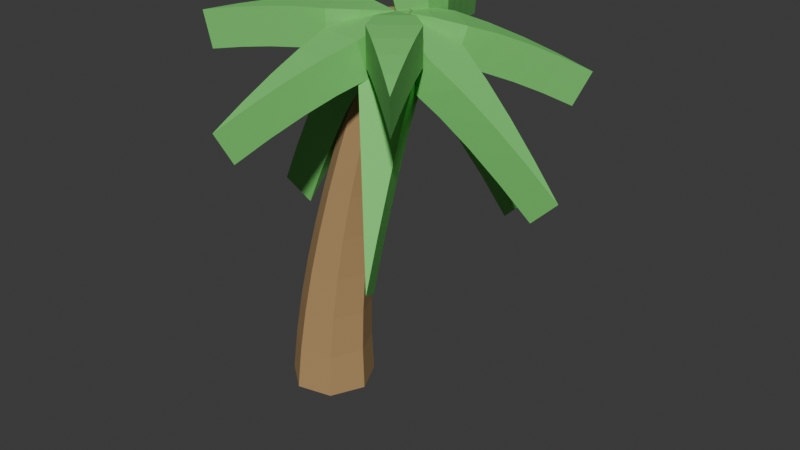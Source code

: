 # Source: PalmTree.blend  (saved by Blender 5.1.30; exported with 4.5.12 LTS)
import bpy
from mathutils import Matrix  # noqa: F401  (used for matrix-valued properties, if any)

bpy.ops.wm.read_factory_settings(use_empty=True)
scene = bpy.context.scene
scene.name = 'Scene'

# ---- collections
col_collection = bpy.data.collections.new('Collection'); scene.collection.children.link(col_collection)

# ---- materials (node trees are filled in below, after node groups)
mat_leafmat = bpy.data.materials.new('LeafMat')
mat_trunkmat_002 = bpy.data.materials.new('TrunkMat.002')

# ---- material node trees
mat_leafmat.use_nodes = True; mat_leafmat.node_tree.nodes.clear()
_N = mat_leafmat.node_tree.nodes; _L = mat_leafmat.node_tree.links
n0 = _N.new('ShaderNodeBsdfPrincipled'); n0.name = 'Principled BSDF'; n0.location = (-200, 100)
n0.inputs[0].default_value = (0.18, 0.65, 0.15, 1.0)
n0.inputs[2].default_value = 0.8
n1 = _N.new('ShaderNodeOutputMaterial'); n1.name = 'Material Output'; n1.location = (200, 100)
_L.new(n0.outputs[0], n1.inputs[0])
n1.is_active_output = True
mat_trunkmat_002.use_nodes = True; mat_trunkmat_002.node_tree.nodes.clear()
_N = mat_trunkmat_002.node_tree.nodes; _L = mat_trunkmat_002.node_tree.links
n0 = _N.new('ShaderNodeBsdfPrincipled'); n0.name = 'Principled BSDF'; n0.location = (-200, 100)
n0.inputs[0].default_value = (0.45, 0.28, 0.12, 1.0)
n0.inputs[2].default_value = 0.9
n1 = _N.new('ShaderNodeOutputMaterial'); n1.name = 'Material Output'; n1.location = (200, 100)
_L.new(n0.outputs[0], n1.inputs[0])
n1.is_active_output = True

# ---- world
world_world = bpy.data.worlds.new('World'); scene.world = world_world
world_world.use_nodes = True; world_world.node_tree.nodes.clear()
_N = world_world.node_tree.nodes; _L = world_world.node_tree.links
n0 = _N.new('ShaderNodeOutputWorld'); n0.name = 'World Output'; n0.location = (200, 100)
n1 = _N.new('ShaderNodeBackground'); n1.name = 'Background'; n1.location = (-200, 100)
n1.inputs[0].default_value = (0.05088, 0.05088, 0.05088, 1.0)
_L.new(n1.outputs[0], n0.inputs[0])
n0.is_active_output = True
world_world.color = (0.05088, 0.05088, 0.05088)
world_world.sun_shadow_jitter_overblur = 0.0

# ---- meshes
me_trunkmesh_002 = bpy.data.meshes.new('TrunkMesh.002')
me_trunkmesh_002.from_pydata([(-0.1366, 0.04793, 4.731), (0.473, 0.4336, 4.525), (0.473, -0.3378, 4.525), (1.097, 0.5622, 4.153), (1.097, -0.4664, 4.153), (1.73, 0.4336, 3.684), (1.73, -0.3378, 3.684), (2.369, 0.3051, 3.14), (2.369, -0.2092, 3.14), (3.013, 0.1765, 2.532), (3.013, -0.08064, 2.532), (3.663, 0.04793, 1.869), (-0.05214, 0.7725, 4.684), (0.551, 0.2915, 4.684), (0.2522, 1.36, 4.515), (1.056, 0.719, 4.515), (0.7688, 1.802, 4.275), (1.372, 1.321, 4.275), (1.294, 2.254, 3.979), (1.696, 1.934, 3.979), (1.826, 2.716, 3.637), (2.027, 2.555, 3.637), (2.365, 3.185, 3.254), (-0.6457, 0.5452, 4.824), (0.1064, 0.7169, 4.824), (-0.9115, 1.132, 4.835), (0.09125, 1.361, 4.835), (-0.931, 1.795, 4.797), (-0.1789, 1.967, 4.797), (-0.9538, 2.473, 4.722), (-0.4524, 2.587, 4.722), (-0.9794, 3.163, 4.616), (-0.7288, 3.22, 4.616), (-1.008, 3.864, 4.482), (-0.8532, -0.03509, 4.525), (-0.5185, 0.6599, 4.525), (-1.471, 0.1198, 4.153), (-1.025, 1.047, 4.153), (-1.985, 0.5101, 3.684), (-1.651, 1.205, 3.684), (-2.505, 0.9033, 3.14), (-2.282, 1.367, 3.14), (-3.031, 1.299, 2.532), (-2.919, 1.531, 2.532), (-3.56, 1.697, 1.869), (-0.5081, -0.5591, 4.824), (-0.8428, 0.1359, 4.824), (-1.021, -0.9488, 4.835), (-1.467, -0.0221, 4.835), (-1.663, -1.115, 4.797), (-1.998, -0.4203, 4.797), (-2.319, -1.288, 4.722), (-2.542, -0.825, 4.722), (-2.986, -1.467, 4.616), (-3.097, -1.235, 4.616), (-3.663, -1.65, 4.482), (0.1017, -0.6415, 4.684), (-0.6504, -0.4698, 4.684), (0.08253, -1.303, 4.515), (-0.9203, -1.074, 4.515), (-0.1913, -1.925, 4.275), (-0.9434, -1.753, 4.275), (-0.4682, -2.561, 3.979), (-0.9696, -2.446, 3.979), (-0.7477, -3.207, 3.637), (-0.9984, -3.15, 3.637), (-1.029, -3.864, 3.254), (0.5379, -0.1792, 4.824), (-0.06524, -0.6602, 4.824), (1.032, -0.5925, 4.835), (0.2278, -1.234, 4.835), (1.337, -1.181, 4.797), (0.734, -1.662, 4.797), (1.652, -1.782, 4.722), (1.25, -2.103, 4.722), (1.974, -2.393, 4.616), (1.773, -2.553, 4.616), (2.304, -3.012, 4.482), (-0.1915, 0.7242, 4.35), (0.4765, 0.3385, 4.35), (-0.033, 1.256, 3.759), (0.8578, 0.7417, 3.759), (0.3428, 1.65, 3.042), (1.011, 1.264, 3.042), (0.7144, 2.036, 2.23), (1.16, 1.779, 2.23), (1.082, 2.416, 1.336), (1.305, 2.288, 1.336), (1.447, 2.791, 0.3725), (-0.6948, -0.3378, 4.35), (-0.6948, 0.4336, 4.35), (-1.235, -0.4664, 3.759), (-1.235, 0.5622, 3.759), (-1.763, -0.3378, 3.042), (-1.763, 0.4336, 3.042), (-2.284, -0.2092, 2.23), (-2.284, 0.3051, 2.23), (-2.797, -0.08064, 1.336), (-2.797, 0.1765, 1.336), (-3.304, 0.04793, 0.3725), (0.4765, -0.2426, 4.35), (-0.1915, -0.6283, 4.35), (0.8578, -0.6458, 3.759), (-0.033, -1.16, 3.759), (1.011, -1.168, 3.042), (0.3428, -1.554, 3.042), (1.16, -1.683, 2.23), (0.7144, -1.94, 2.23), (1.305, -2.192, 1.336), (1.082, -2.321, 1.336), (1.447, -2.696, 0.3725), (-0.3934, 0.04793, 3.974), (0.1363, 0.4336, 3.794), (0.1363, -0.3378, 3.794), (0.6531, 0.5622, 3.486), (0.6531, -0.4664, 3.486), (1.231, 0.4336, 3.058), (1.231, -0.3378, 3.058), (1.835, 0.3051, 2.544), (1.835, -0.2092, 2.544), (2.453, 0.1765, 1.961), (3.092, 0.04793, 1.309), (2.453, -0.08064, 1.961), (-0.1746, 0.0002625, 3.934), (-0.1345, 0.6692, 3.892), (0.4686, 0.1882, 3.892), (0.1047, 1.175, 3.75), (0.9089, 0.5341, 3.75), (0.5847, 1.571, 3.531), (1.188, 1.09, 3.531), (1.084, 1.991, 3.253), (1.486, 1.67, 3.253), (1.596, 2.427, 2.927), (2.126, 2.886, 2.551), (1.797, 2.267, 2.927), (-0.1639, 0.1673, 3.941), (-0.661, 0.6119, 4.025), (0.09113, 0.7836, 4.025), (-0.9079, 1.116, 4.034), (0.09485, 1.345, 4.034), (-0.9159, 1.729, 4.0), (-0.1638, 1.901, 4.0), (-0.9301, 2.369, 3.929), (-0.4287, 2.483, 3.929), (-0.9487, 3.028, 3.828), (-0.9737, 3.715, 3.697), (-0.698, 3.085, 3.828), (0.09481, -0.06351, 3.974), (-0.5498, -0.1812, 3.794), (-0.2151, 0.5138, 3.794), (-1.071, -0.0728, 3.486), (-0.6249, 0.8539, 3.486), (-1.537, 0.294, 3.058), (-1.202, 0.989, 3.058), (-2.024, 0.6716, 2.544), (-2.526, 1.056, 1.961), (-2.414, 1.287, 1.961), (-3.045, 1.449, 1.309), (-0.247, -0.005219, 3.941), (-0.5698, -0.5888, 4.025), (-0.9045, 0.1062, 4.025), (-1.006, -0.9418, 4.034), (-1.453, -0.01507, 4.034), (-1.602, -1.086, 4.0), (-2.223, -1.242, 3.929), (-2.446, -0.7787, 3.929), (-2.861, -1.407, 3.828), (-2.973, -1.175, 3.828), (-3.526, -1.584, 3.697), (-0.123, 0.1074, 3.934), (0.1311, -0.5127, 3.892), (-0.621, -0.3411, 3.892), (0.1352, -1.073, 3.75), (-0.8676, -0.8437, 3.75), (-0.1256, -1.637, 3.531), (-0.3933, -2.232, 3.253), (-0.8947, -2.118, 3.253), (-0.6656, -2.848, 2.927), (-0.9443, -3.491, 2.551), (-0.9163, -2.79, 2.927), (-0.06023, -0.04784, 3.941), (0.5806, -0.2327, 4.025), (-0.02257, -0.7137, 4.025), (1.022, -0.5799, 4.034), (0.2177, -1.221, 4.034), (1.295, -1.128, 4.0), (0.6917, -1.609, 4.0), (1.585, -1.699, 3.929), (1.888, -2.285, 3.828), (1.687, -2.445, 3.828), (2.209, -2.893, 3.697), (-0.3621, -0.3427, 4.071), (-0.4556, 0.2668, 3.742), (0.2125, -0.1189, 3.742), (-0.3425, 0.7199, 3.25), (0.5483, 0.2056, 3.25), (0.01312, 1.079, 2.588), (0.6812, 0.693, 2.588), (0.3723, 1.444, 1.814), (0.8177, 1.187, 1.814), (0.7319, 1.809, 0.9507), (1.093, 2.178, 4.768e-07), (0.9546, 1.681, 0.9507), (0.3144, 0.04793, 4.071), (-0.1667, -0.3378, 3.742), (-0.1667, 0.4336, 3.742), (-0.6156, -0.4664, 3.25), (-1.104, -0.3378, 2.588), (-1.104, 0.4336, 2.588), (-1.6, -0.2092, 1.814), (-1.6, 0.3051, 1.814), (-2.096, -0.08064, 0.9507), (-2.597, 0.04793, 4.768e-07), (-2.096, 0.1765, 0.9507), (-0.3621, 0.4385, 4.071), (0.2125, 0.2147, 3.742), (-0.4556, -0.171, 3.742), (0.5483, -0.1098, 3.25), (0.6812, -0.5971, 2.588), (0.01312, -0.9828, 2.588), (0.8177, -1.091, 1.814), (0.9546, -1.585, 0.9507), (0.7319, -1.713, 0.9507), (1.093, -2.082, 0.0), (-1.801, 1.135, 2.544), (-1.937, -0.3908, 4.0), (-0.8777, -1.466, 3.531), (1.183, -2.019, 3.929), (-0.6156, 0.5622, 3.25), (-0.3425, -0.6241, 3.25), (0.3723, -1.348, 1.814)], [], [(0, 2, 1), (2, 3, 1), (4, 5, 3), (6, 7, 5), (8, 9, 7), (9, 10, 11), (0, 13, 12), (12, 15, 14), (15, 16, 14), (17, 18, 16), (19, 20, 18), (20, 21, 22), (0, 24, 23), (24, 25, 23), (26, 27, 25), (28, 29, 27), (30, 31, 29), (31, 32, 33), (0, 35, 34), (35, 36, 34), (37, 38, 36), (39, 40, 38), (40, 43, 42), (42, 43, 44), (0, 46, 45), (46, 47, 45), (48, 49, 47), (49, 52, 51), (51, 54, 53), (53, 54, 55), (0, 57, 56), (57, 58, 56), (59, 60, 58), (60, 63, 62), (63, 64, 62), (64, 65, 66), (0, 68, 67), (68, 69, 67), (70, 71, 69), (72, 73, 71), (73, 76, 75), (75, 76, 77), (0, 79, 78), (79, 80, 78), (81, 82, 80), (83, 84, 82), (85, 86, 84), (86, 87, 88), (0, 90, 89), (90, 91, 89), (91, 94, 93), (94, 95, 93), (96, 97, 95), (97, 98, 99), (0, 101, 100), (101, 102, 100), (102, 105, 104), (105, 106, 104), (106, 109, 108), (108, 109, 110), (2, 4, 3), (4, 6, 5), (6, 8, 7), (8, 10, 9), (12, 13, 15), (15, 17, 16), (17, 19, 18), (19, 21, 20), (24, 26, 25), (26, 28, 27), (28, 30, 29), (30, 32, 31), (35, 37, 36), (37, 39, 38), (39, 41, 40), (40, 41, 43), (46, 48, 47), (48, 50, 49), (49, 50, 52), (51, 52, 54), (57, 59, 58), (59, 61, 60), (60, 61, 63), (63, 65, 64), (68, 70, 69), (70, 72, 71), (72, 74, 73), (73, 74, 76), (79, 81, 80), (81, 83, 82), (83, 85, 84), (85, 87, 86), (90, 92, 91), (91, 92, 94), (94, 96, 95), (96, 98, 97), (101, 103, 102), (102, 103, 105), (105, 107, 106), (106, 107, 109), (111, 112, 113), (113, 112, 114), (115, 114, 116), (117, 116, 118), (119, 118, 120), (120, 121, 122), (123, 124, 125), (124, 126, 127), (127, 126, 128), (129, 128, 130), (131, 130, 132), (132, 133, 134), (135, 136, 137), (137, 136, 138), (139, 138, 140), (141, 140, 142), (143, 142, 144), (144, 145, 146), (147, 148, 149), (149, 148, 150), (151, 150, 152), (153, 152, 154), (154, 155, 156), (155, 157, 156), (158, 159, 160), (160, 159, 161), (162, 161, 163), (163, 164, 165), (164, 166, 167), (166, 168, 167), (169, 170, 171), (171, 170, 172), (173, 172, 174), (174, 175, 176), (176, 175, 177), (177, 178, 179), (180, 181, 182), (182, 181, 183), (184, 183, 185), (186, 185, 187), (187, 188, 189), (188, 190, 189), (191, 192, 193), (193, 192, 194), (195, 194, 196), (197, 196, 198), (199, 198, 200), (200, 201, 202), (203, 204, 205), (205, 204, 206), (206, 207, 208), (208, 207, 209), (210, 209, 211), (211, 212, 213), (214, 215, 216), (216, 215, 217), (217, 218, 219), (219, 218, 220), (220, 221, 222), (221, 223, 222), (113, 114, 115), (115, 116, 117), (117, 118, 119), (119, 120, 122), (124, 127, 125), (127, 128, 129), (129, 130, 131), (131, 132, 134), (137, 138, 139), (139, 140, 141), (141, 142, 143), (143, 144, 146), (149, 150, 151), (151, 152, 153), (153, 154, 224), (154, 156, 224), (160, 161, 162), (162, 163, 225), (163, 165, 225), (164, 167, 165), (171, 172, 173), (173, 174, 226), (174, 176, 226), (176, 177, 179), (182, 183, 184), (184, 185, 186), (186, 187, 227), (187, 189, 227), (193, 194, 195), (195, 196, 197), (197, 198, 199), (199, 200, 202), (205, 206, 228), (206, 208, 228), (208, 209, 210), (210, 211, 213), (216, 217, 229), (217, 219, 229), (219, 220, 230), (220, 222, 230), (62, 64, 177, 175), (29, 31, 144, 142), (98, 96, 210, 213), (65, 63, 176, 179), (32, 30, 143, 146), (97, 99, 212, 211), (64, 66, 178, 177), (31, 33, 145, 144), (90, 0, 203, 205), (57, 0, 169, 171), (24, 0, 135, 137), (99, 98, 213, 212), (66, 65, 179, 178), (33, 32, 146, 145), (0, 100, 215, 214), (0, 67, 181, 180), (0, 34, 148, 147), (0, 1, 112, 111), (100, 102, 217, 215), (67, 69, 183, 181), (34, 36, 150, 148), (1, 3, 114, 112), (103, 101, 216, 229), (70, 68, 182, 184), (37, 35, 149, 151), (102, 104, 218, 217), (4, 2, 113, 115), (69, 71, 185, 183), (36, 38, 152, 150), (3, 5, 116, 114), (105, 103, 229, 219), (72, 70, 184, 186), (39, 37, 151, 153), (104, 106, 220, 218), (6, 4, 115, 117), (71, 73, 187, 185), (38, 40, 154, 152), (5, 7, 118, 116), (107, 105, 219, 230), (74, 72, 186, 227), (41, 39, 153, 224), (106, 108, 221, 220), (8, 6, 117, 119), (73, 75, 188, 187), (40, 42, 155, 154), (7, 9, 120, 118), (109, 107, 230, 222), (76, 74, 227, 189), (43, 41, 224, 156), (108, 110, 223, 221), (10, 8, 119, 122), (75, 77, 190, 188), (42, 44, 157, 155), (101, 0, 214, 216), (9, 11, 121, 120), (68, 0, 180, 182), (35, 0, 147, 149), (110, 109, 222, 223), (2, 0, 111, 113), (77, 76, 189, 190), (44, 43, 156, 157), (11, 10, 122, 121), (0, 78, 192, 191), (0, 45, 159, 158), (0, 12, 124, 123), (78, 80, 194, 192), (45, 47, 161, 159), (12, 14, 126, 124), (81, 79, 193, 195), (48, 46, 160, 162), (15, 13, 125, 127), (80, 82, 196, 194), (47, 49, 163, 161), (14, 16, 128, 126), (83, 81, 195, 197), (50, 48, 162, 225), (17, 15, 127, 129), (82, 84, 198, 196), (49, 51, 164, 163), (16, 18, 130, 128), (85, 83, 197, 199), (52, 50, 225, 165), (19, 17, 129, 131), (84, 86, 200, 198), (51, 53, 166, 164), (18, 20, 132, 130), (87, 85, 199, 202), (54, 52, 165, 167), (21, 19, 131, 134), (86, 88, 201, 200), (53, 55, 168, 166), (20, 22, 133, 132), (79, 0, 191, 193), (46, 0, 158, 160), (13, 0, 123, 125), (88, 87, 202, 201), (55, 54, 167, 168), (22, 21, 134, 133), (0, 89, 204, 203), (0, 56, 170, 169), (0, 23, 136, 135), (89, 91, 206, 204), (56, 58, 172, 170), (23, 25, 138, 136), (92, 90, 205, 228), (59, 57, 171, 173), (26, 24, 137, 139), (91, 93, 207, 206), (58, 60, 174, 172), (25, 27, 140, 138), (94, 92, 228, 208), (61, 59, 173, 226), (28, 26, 139, 141), (93, 95, 209, 207), (60, 62, 175, 174), (27, 29, 142, 140), (96, 94, 208, 210), (63, 61, 226, 176), (30, 28, 141, 143), (95, 97, 211, 209)])
me_trunkmesh_002.materials.append(mat_leafmat)
me_trunkmesh_002.update()
me_trunkmesh_001 = bpy.data.meshes.new('TrunkMesh.001')
me_trunkmesh_001.from_pydata([(0.2801, 0.0, 0.0), (-0.08295, 0.7539, 0.0), (-0.8988, 0.9401, 0.0), (-1.553, 0.4184, 0.0), (-1.553, -0.4184, 0.0), (-0.8988, -0.9401, 0.0), (-0.08295, -0.7539, 0.0), (0.2533, 0.0, 1.0), (-0.08235, 0.697, 1.0), (-0.8365, 0.8691, 1.0), (-1.441, 0.3868, 1.0), (-1.441, -0.3868, 1.0), (-0.8365, -0.8691, 1.0), (-0.08235, -0.697, 1.0), (0.2839, 0.0, 2.0), (-0.02426, 0.64, 2.0), (-0.7168, 0.7981, 2.0), (-1.272, 0.3552, 2.0), (-1.272, -0.3552, 2.0), (-0.7168, -0.7981, 2.0), (-0.02426, -0.64, 2.0), (0.3595, 0.0, 3.0), (0.07871, 0.583, 3.0), (-0.5522, 0.727, 3.0), (-1.058, 0.3236, 3.0), (-1.058, -0.3236, 3.0), (-0.5522, -0.727, 3.0), (0.07871, -0.583, 3.0), (0.4746, 0.0, 4.0), (0.2212, 0.5261, 4.0), (-0.348, 0.656, 4.0), (-0.8045, 0.2919, 4.0), (-0.8045, -0.2919, 4.0), (-0.348, -0.656, 4.0), (0.2212, -0.5261, 4.0), (0.6259, 0.0, 5.0), (0.3999, 0.4691, 5.0), (-0.1077, 0.585, 5.0), (-0.5147, 0.2603, 5.0), (-0.5147, -0.2603, 5.0), (-0.1077, -0.585, 5.0), (0.3999, -0.4691, 5.0), (0.811, 0.0, 6.0), (0.6125, 0.4121, 6.0), (0.1665, 0.5139, 6.0), (-0.1911, 0.2287, 6.0), (-0.1911, -0.2287, 6.0), (0.1665, -0.5139, 6.0), (0.6125, -0.4121, 6.0), (1.028, 0.0, 7.0), (0.8571, 0.3552, 7.0), (0.4728, 0.4429, 7.0), (0.1646, 0.1971, 7.0), (0.1646, -0.1971, 7.0), (0.4728, -0.4429, 7.0), (0.8571, -0.3552, 7.0), (1.276, 0.0, 8.0), (1.132, 0.2982, 8.0), (0.8096, 0.3719, 8.0), (0.5508, 0.1655, 8.0), (0.5508, -0.1655, 8.0), (0.8096, -0.3719, 8.0), (1.132, -0.2982, 8.0), (1.553, 0.0, 9.0), (1.437, 0.2413, 9.0), (1.176, 0.3008, 9.0), (0.9664, 0.1339, 9.0), (0.9664, -0.1339, 9.0), (1.176, -0.3008, 9.0), (1.437, -0.2413, 9.0), (-0.6842, 0.0, 0.0)], [], [(0, 8, 1), (1, 9, 2), (2, 10, 3), (10, 4, 3), (11, 5, 4), (12, 6, 5), (13, 0, 6), (7, 15, 8), (8, 16, 9), (9, 17, 10), (17, 11, 10), (18, 12, 11), (19, 13, 12), (20, 7, 13), (14, 22, 15), (15, 23, 16), (16, 24, 17), (17, 25, 18), (25, 19, 18), (26, 20, 19), (27, 14, 20), (21, 29, 22), (22, 30, 23), (23, 31, 24), (31, 25, 24), (32, 26, 25), (33, 27, 26), (34, 21, 27), (28, 36, 29), (29, 37, 30), (30, 38, 31), (38, 32, 31), (39, 33, 32), (40, 34, 33), (41, 28, 34), (35, 43, 36), (36, 44, 37), (37, 45, 38), (45, 39, 38), (46, 40, 39), (47, 41, 40), (48, 35, 41), (42, 50, 43), (43, 51, 44), (44, 52, 45), (52, 46, 45), (53, 47, 46), (54, 48, 47), (55, 42, 48), (49, 57, 50), (50, 58, 51), (51, 59, 52), (59, 53, 52), (60, 54, 53), (61, 55, 54), (62, 49, 55), (56, 64, 57), (57, 65, 58), (58, 66, 59), (66, 60, 59), (67, 61, 60), (68, 62, 61), (69, 56, 62), (70, 0, 1), (70, 1, 2), (70, 2, 3), (70, 3, 4), (70, 4, 5), (70, 5, 6), (70, 6, 0), (0, 7, 8), (1, 8, 9), (2, 9, 10), (10, 11, 4), (11, 12, 5), (12, 13, 6), (13, 7, 0), (7, 14, 15), (8, 15, 16), (9, 16, 17), (17, 18, 11), (18, 19, 12), (19, 20, 13), (20, 14, 7), (14, 21, 22), (15, 22, 23), (16, 23, 24), (17, 24, 25), (25, 26, 19), (26, 27, 20), (27, 21, 14), (21, 28, 29), (22, 29, 30), (23, 30, 31), (31, 32, 25), (32, 33, 26), (33, 34, 27), (34, 28, 21), (28, 35, 36), (29, 36, 37), (30, 37, 38), (38, 39, 32), (39, 40, 33), (40, 41, 34), (41, 35, 28), (35, 42, 43), (36, 43, 44), (37, 44, 45), (45, 46, 39), (46, 47, 40), (47, 48, 41), (48, 42, 35), (42, 49, 50), (43, 50, 51), (44, 51, 52), (52, 53, 46), (53, 54, 47), (54, 55, 48), (55, 49, 42), (49, 56, 57), (50, 57, 58), (51, 58, 59), (59, 60, 53), (60, 61, 54), (61, 62, 55), (62, 56, 49), (56, 63, 64), (57, 64, 65), (58, 65, 66), (66, 67, 60), (67, 68, 61), (68, 69, 62), (69, 63, 56)])
me_trunkmesh_001.materials.append(mat_trunkmat_002)
me_trunkmesh_001.update()

# ---- objects
ob_palmtree_leafmat = bpy.data.objects.new('PalmTree_LeafMat', me_trunkmesh_002)
ob_palmtree_trunkmat_002 = bpy.data.objects.new('PalmTree_TrunkMat.002', me_trunkmesh_001)
ob_grotto_palmtree = bpy.data.objects.new('GROTTO_PalmTree', None)

# ---- transforms, parenting, visibility, modifiers, constraints
ob_palmtree_leafmat.parent = ob_grotto_palmtree
ob_palmtree_leafmat.location = (2.065, -0.04793, 4.269)
ob_palmtree_trunkmat_002.parent = ob_grotto_palmtree
ob_palmtree_trunkmat_002.location = (0.6842, 0.0, 0.0)
ob_grotto_palmtree.location = (0.0, 0.0, 0.0)

# ---- collection membership
scene.collection.objects.link(ob_palmtree_leafmat)
scene.collection.objects.link(ob_palmtree_trunkmat_002)
scene.collection.objects.link(ob_grotto_palmtree)

# ---- scene / render settings (as saved in the file)
scene.frame_start = 1; scene.frame_end = 250; scene.frame_set(1)
scene.render.engine = 'BLENDER_EEVEE_NEXT'
scene.render.bake_bias = 0.0
scene.render.bake_samples = 0
scene.cycles.sampling_pattern = 'TABULATED_SOBOL'
scene.eevee.use_volume_custom_range = False
bpy.context.view_layer.update()

# ---- added for rendering (the .blend has no active camera and no usable light): camera, sun
cam_auto = bpy.data.cameras.new('AutoCamera')
cam_auto.lens = 50.0
cam_auto.sensor_width = 36.0
cam_auto.clip_end = 1000.0
ob_auto_camera = bpy.data.objects.new('AutoCamera', cam_auto)
scene.collection.objects.link(ob_auto_camera)
ob_auto_camera.location = (15.027, -15.6021, 14.9212)
ob_auto_camera.rotation_euler = (1.09748, -7.21219e-08, 0.694738)
scene.camera = ob_auto_camera
light_auto_sun = bpy.data.lights.new('AutoSun', 'SUN')
light_auto_sun.energy = 3.0
light_auto_sun.angle = 0.0523599
ob_auto_sun = bpy.data.objects.new('AutoSun', light_auto_sun)
scene.collection.objects.link(ob_auto_sun)
ob_auto_sun.rotation_euler = (0.872665, 0.174533, 0.523599)
bpy.context.view_layer.update()

